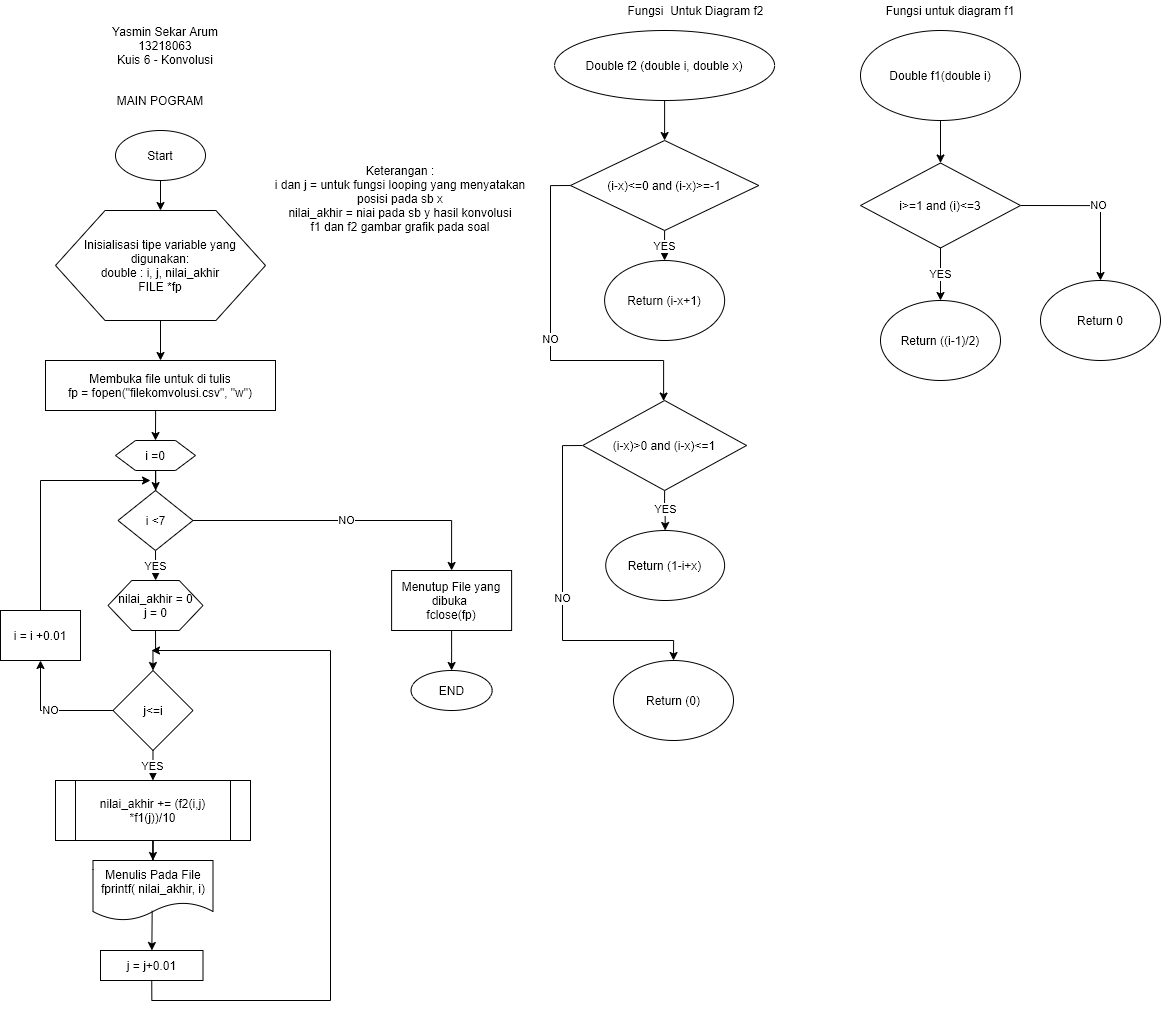

The diagram above was exported from draw.io. Its source (the exported page's mxGraphModel, read from the mxfile embedded in the PNG):
<mxGraphModel dx="1020" dy="1158" grid="1" gridSize="10" guides="1" tooltips="1" connect="1" arrows="1" fold="1" page="1" pageScale="1" pageWidth="850" pageHeight="1100" math="0" shadow="0">
  <root>
    <mxCell id="0" />
    <mxCell id="1" parent="0" />
    <mxCell id="uXR0VH-Ze8hzuTUKYQMs-1" value="MAIN POGRAM" style="text;html=1;strokeColor=none;fillColor=none;align=center;verticalAlign=middle;whiteSpace=wrap;rounded=0;" vertex="1" parent="1">
      <mxGeometry x="90" y="140" width="160" height="40" as="geometry" />
    </mxCell>
    <mxCell id="uXR0VH-Ze8hzuTUKYQMs-2" value="Yasmin Sekar Arum&lt;br&gt;13218063&lt;br&gt;Kuis 6 - Konvolusi" style="text;html=1;strokeColor=none;fillColor=none;align=center;verticalAlign=middle;whiteSpace=wrap;rounded=0;" vertex="1" parent="1">
      <mxGeometry x="20" y="80" width="310" height="50" as="geometry" />
    </mxCell>
    <mxCell id="uXR0VH-Ze8hzuTUKYQMs-5" style="edgeStyle=orthogonalEdgeStyle;rounded=0;orthogonalLoop=1;jettySize=auto;html=1;exitX=0.5;exitY=1;exitDx=0;exitDy=0;" edge="1" parent="1" source="uXR0VH-Ze8hzuTUKYQMs-3">
      <mxGeometry relative="1" as="geometry">
        <mxPoint x="170" y="270" as="targetPoint" />
      </mxGeometry>
    </mxCell>
    <mxCell id="uXR0VH-Ze8hzuTUKYQMs-3" value="Start" style="ellipse;whiteSpace=wrap;html=1;" vertex="1" parent="1">
      <mxGeometry x="125" y="190" width="90" height="50" as="geometry" />
    </mxCell>
    <mxCell id="uXR0VH-Ze8hzuTUKYQMs-8" style="edgeStyle=orthogonalEdgeStyle;rounded=0;orthogonalLoop=1;jettySize=auto;html=1;exitX=0.5;exitY=1;exitDx=0;exitDy=0;" edge="1" parent="1" source="uXR0VH-Ze8hzuTUKYQMs-6" target="uXR0VH-Ze8hzuTUKYQMs-7">
      <mxGeometry relative="1" as="geometry" />
    </mxCell>
    <mxCell id="uXR0VH-Ze8hzuTUKYQMs-6" value="&lt;span style=&quot;white-space: normal&quot;&gt;Inisialisasi tipe variable yang digunakan:&lt;/span&gt;&lt;br style=&quot;white-space: normal&quot;&gt;&lt;span style=&quot;white-space: normal&quot;&gt;double : i, j, nilai_akhir&lt;br&gt;&lt;/span&gt;FILE *fp" style="shape=hexagon;perimeter=hexagonPerimeter2;whiteSpace=wrap;html=1;size=0.23611119588216145;" vertex="1" parent="1">
      <mxGeometry x="65" y="270" width="210" height="110" as="geometry" />
    </mxCell>
    <mxCell id="uXR0VH-Ze8hzuTUKYQMs-11" style="edgeStyle=orthogonalEdgeStyle;rounded=0;orthogonalLoop=1;jettySize=auto;html=1;exitX=0.5;exitY=1;exitDx=0;exitDy=0;entryX=0.5;entryY=0;entryDx=0;entryDy=0;" edge="1" parent="1" source="uXR0VH-Ze8hzuTUKYQMs-7" target="uXR0VH-Ze8hzuTUKYQMs-10">
      <mxGeometry relative="1" as="geometry" />
    </mxCell>
    <mxCell id="uXR0VH-Ze8hzuTUKYQMs-7" value="Membuka file untuk di tulis&lt;br&gt;fp = fopen(&quot;filekomvolusi.csv&quot;, &quot;w&quot;)" style="rounded=0;whiteSpace=wrap;html=1;" vertex="1" parent="1">
      <mxGeometry x="55" y="420" width="230" height="50" as="geometry" />
    </mxCell>
    <mxCell id="uXR0VH-Ze8hzuTUKYQMs-15" style="edgeStyle=orthogonalEdgeStyle;rounded=0;orthogonalLoop=1;jettySize=auto;html=1;exitX=0.5;exitY=1;exitDx=0;exitDy=0;" edge="1" parent="1" source="uXR0VH-Ze8hzuTUKYQMs-10" target="uXR0VH-Ze8hzuTUKYQMs-14">
      <mxGeometry relative="1" as="geometry" />
    </mxCell>
    <mxCell id="uXR0VH-Ze8hzuTUKYQMs-10" value="i =0" style="shape=hexagon;perimeter=hexagonPerimeter2;whiteSpace=wrap;html=1;" vertex="1" parent="1">
      <mxGeometry x="125" y="500" width="80" height="30" as="geometry" />
    </mxCell>
    <mxCell id="uXR0VH-Ze8hzuTUKYQMs-18" value="YES" style="edgeStyle=orthogonalEdgeStyle;rounded=0;orthogonalLoop=1;jettySize=auto;html=1;exitX=0.5;exitY=1;exitDx=0;exitDy=0;" edge="1" parent="1" source="uXR0VH-Ze8hzuTUKYQMs-14" target="uXR0VH-Ze8hzuTUKYQMs-17">
      <mxGeometry relative="1" as="geometry" />
    </mxCell>
    <mxCell id="uXR0VH-Ze8hzuTUKYQMs-43" value="NO" style="edgeStyle=orthogonalEdgeStyle;rounded=0;orthogonalLoop=1;jettySize=auto;html=1;exitX=1;exitY=0.5;exitDx=0;exitDy=0;" edge="1" parent="1" source="uXR0VH-Ze8hzuTUKYQMs-14" target="uXR0VH-Ze8hzuTUKYQMs-44">
      <mxGeometry relative="1" as="geometry">
        <mxPoint x="461.11114501953125" y="660" as="targetPoint" />
      </mxGeometry>
    </mxCell>
    <mxCell id="uXR0VH-Ze8hzuTUKYQMs-14" value="i &amp;lt;7" style="rhombus;whiteSpace=wrap;html=1;" vertex="1" parent="1">
      <mxGeometry x="127.5" y="550" width="75" height="60" as="geometry" />
    </mxCell>
    <mxCell id="uXR0VH-Ze8hzuTUKYQMs-22" style="edgeStyle=orthogonalEdgeStyle;rounded=0;orthogonalLoop=1;jettySize=auto;html=1;exitX=0.5;exitY=1;exitDx=0;exitDy=0;entryX=0.5;entryY=0;entryDx=0;entryDy=0;" edge="1" parent="1" source="uXR0VH-Ze8hzuTUKYQMs-17" target="uXR0VH-Ze8hzuTUKYQMs-21">
      <mxGeometry relative="1" as="geometry" />
    </mxCell>
    <mxCell id="uXR0VH-Ze8hzuTUKYQMs-17" value="nilai_akhir = 0&lt;br&gt;j = 0" style="shape=hexagon;perimeter=hexagonPerimeter2;whiteSpace=wrap;html=1;" vertex="1" parent="1">
      <mxGeometry x="117.5" y="640" width="95" height="50" as="geometry" />
    </mxCell>
    <mxCell id="uXR0VH-Ze8hzuTUKYQMs-24" value="YES" style="edgeStyle=orthogonalEdgeStyle;rounded=0;orthogonalLoop=1;jettySize=auto;html=1;exitX=0.5;exitY=1;exitDx=0;exitDy=0;" edge="1" parent="1" source="uXR0VH-Ze8hzuTUKYQMs-21" target="uXR0VH-Ze8hzuTUKYQMs-23">
      <mxGeometry relative="1" as="geometry" />
    </mxCell>
    <mxCell id="uXR0VH-Ze8hzuTUKYQMs-36" value="NO" style="edgeStyle=orthogonalEdgeStyle;rounded=0;orthogonalLoop=1;jettySize=auto;html=1;exitX=0;exitY=0.5;exitDx=0;exitDy=0;" edge="1" parent="1" source="uXR0VH-Ze8hzuTUKYQMs-21" target="uXR0VH-Ze8hzuTUKYQMs-41">
      <mxGeometry relative="1" as="geometry">
        <mxPoint x="50" y="710" as="targetPoint" />
      </mxGeometry>
    </mxCell>
    <mxCell id="uXR0VH-Ze8hzuTUKYQMs-21" value="j&amp;lt;=i" style="rhombus;whiteSpace=wrap;html=1;" vertex="1" parent="1">
      <mxGeometry x="122.5" y="730" width="80" height="80" as="geometry" />
    </mxCell>
    <mxCell id="uXR0VH-Ze8hzuTUKYQMs-26" style="edgeStyle=orthogonalEdgeStyle;rounded=0;orthogonalLoop=1;jettySize=auto;html=1;exitX=0.5;exitY=1;exitDx=0;exitDy=0;" edge="1" parent="1" source="uXR0VH-Ze8hzuTUKYQMs-23" target="uXR0VH-Ze8hzuTUKYQMs-25">
      <mxGeometry relative="1" as="geometry" />
    </mxCell>
    <mxCell id="uXR0VH-Ze8hzuTUKYQMs-23" value="nilai_akhir += (f2(i,j) *f1(j))/10" style="shape=process;whiteSpace=wrap;html=1;backgroundOutline=1;" vertex="1" parent="1">
      <mxGeometry x="65" y="840" width="195" height="60" as="geometry" />
    </mxCell>
    <mxCell id="uXR0VH-Ze8hzuTUKYQMs-25" value="Menulis Pada File&lt;br&gt;fprintf( nilai_akhir, i)" style="shape=document;whiteSpace=wrap;html=1;boundedLbl=1;" vertex="1" parent="1">
      <mxGeometry x="102.5" y="920" width="120" height="60" as="geometry" />
    </mxCell>
    <mxCell id="uXR0VH-Ze8hzuTUKYQMs-32" style="edgeStyle=orthogonalEdgeStyle;rounded=0;orthogonalLoop=1;jettySize=auto;html=1;exitX=0.5;exitY=1;exitDx=0;exitDy=0;" edge="1" parent="1" source="uXR0VH-Ze8hzuTUKYQMs-27">
      <mxGeometry relative="1" as="geometry">
        <mxPoint x="161" y="710" as="targetPoint" />
        <Array as="points">
          <mxPoint x="161" y="1060" />
          <mxPoint x="340" y="1060" />
          <mxPoint x="340" y="710" />
        </Array>
      </mxGeometry>
    </mxCell>
    <mxCell id="uXR0VH-Ze8hzuTUKYQMs-27" value="j = j+0.01" style="rounded=0;whiteSpace=wrap;html=1;" vertex="1" parent="1">
      <mxGeometry x="110" y="1010" width="102.5" height="30" as="geometry" />
    </mxCell>
    <mxCell id="uXR0VH-Ze8hzuTUKYQMs-31" value="" style="endArrow=classic;html=1;exitX=0.493;exitY=0.839;exitDx=0;exitDy=0;exitPerimeter=0;" edge="1" parent="1" source="uXR0VH-Ze8hzuTUKYQMs-25" target="uXR0VH-Ze8hzuTUKYQMs-27">
      <mxGeometry width="50" height="50" relative="1" as="geometry">
        <mxPoint x="40" y="1000" as="sourcePoint" />
        <mxPoint x="90" y="950" as="targetPoint" />
      </mxGeometry>
    </mxCell>
    <mxCell id="uXR0VH-Ze8hzuTUKYQMs-42" style="edgeStyle=orthogonalEdgeStyle;rounded=0;orthogonalLoop=1;jettySize=auto;html=1;exitX=0.5;exitY=0;exitDx=0;exitDy=0;" edge="1" parent="1" source="uXR0VH-Ze8hzuTUKYQMs-41">
      <mxGeometry relative="1" as="geometry">
        <mxPoint x="160" y="540" as="targetPoint" />
        <Array as="points">
          <mxPoint x="50" y="540" />
        </Array>
      </mxGeometry>
    </mxCell>
    <mxCell id="uXR0VH-Ze8hzuTUKYQMs-41" value="i = i +0.01" style="rounded=0;whiteSpace=wrap;html=1;" vertex="1" parent="1">
      <mxGeometry x="10" y="670" width="80" height="50" as="geometry" />
    </mxCell>
    <mxCell id="uXR0VH-Ze8hzuTUKYQMs-46" style="edgeStyle=orthogonalEdgeStyle;rounded=0;orthogonalLoop=1;jettySize=auto;html=1;exitX=0.5;exitY=1;exitDx=0;exitDy=0;" edge="1" parent="1" source="uXR0VH-Ze8hzuTUKYQMs-44" target="uXR0VH-Ze8hzuTUKYQMs-45">
      <mxGeometry relative="1" as="geometry" />
    </mxCell>
    <mxCell id="uXR0VH-Ze8hzuTUKYQMs-44" value="Menutup File yang dibuka&amp;nbsp;&lt;br&gt;fclose(fp)" style="rounded=0;whiteSpace=wrap;html=1;" vertex="1" parent="1">
      <mxGeometry x="401.11114501953125" y="630" width="120" height="60" as="geometry" />
    </mxCell>
    <mxCell id="uXR0VH-Ze8hzuTUKYQMs-45" value="END" style="ellipse;whiteSpace=wrap;html=1;" vertex="1" parent="1">
      <mxGeometry x="420.56" y="730" width="81.11" height="40" as="geometry" />
    </mxCell>
    <mxCell id="uXR0VH-Ze8hzuTUKYQMs-50" style="edgeStyle=orthogonalEdgeStyle;rounded=0;orthogonalLoop=1;jettySize=auto;html=1;exitX=0.5;exitY=1;exitDx=0;exitDy=0;entryX=0.5;entryY=0;entryDx=0;entryDy=0;" edge="1" parent="1" source="uXR0VH-Ze8hzuTUKYQMs-47" target="uXR0VH-Ze8hzuTUKYQMs-51">
      <mxGeometry relative="1" as="geometry">
        <mxPoint x="674.1666666666667" y="190.05666666666662" as="targetPoint" />
      </mxGeometry>
    </mxCell>
    <mxCell id="uXR0VH-Ze8hzuTUKYQMs-47" value="Double f2 (double i, double x)" style="ellipse;whiteSpace=wrap;html=1;" vertex="1" parent="1">
      <mxGeometry x="564.11" y="90" width="220" height="70" as="geometry" />
    </mxCell>
    <mxCell id="uXR0VH-Ze8hzuTUKYQMs-53" value="YES" style="edgeStyle=orthogonalEdgeStyle;rounded=0;orthogonalLoop=1;jettySize=auto;html=1;exitX=0.5;exitY=1;exitDx=0;exitDy=0;" edge="1" parent="1" source="uXR0VH-Ze8hzuTUKYQMs-51" target="uXR0VH-Ze8hzuTUKYQMs-52">
      <mxGeometry relative="1" as="geometry" />
    </mxCell>
    <mxCell id="uXR0VH-Ze8hzuTUKYQMs-54" value="NO" style="edgeStyle=orthogonalEdgeStyle;rounded=0;orthogonalLoop=1;jettySize=auto;html=1;exitX=0;exitY=0.5;exitDx=0;exitDy=0;" edge="1" parent="1" source="uXR0VH-Ze8hzuTUKYQMs-51" target="uXR0VH-Ze8hzuTUKYQMs-55">
      <mxGeometry relative="1" as="geometry">
        <mxPoint x="673" y="450" as="targetPoint" />
        <Array as="points">
          <mxPoint x="560" y="245" />
          <mxPoint x="560" y="420" />
          <mxPoint x="673" y="420" />
        </Array>
      </mxGeometry>
    </mxCell>
    <mxCell id="uXR0VH-Ze8hzuTUKYQMs-51" value="(i-x)&amp;lt;=0 and (i-x)&amp;gt;=-1" style="rhombus;whiteSpace=wrap;html=1;" vertex="1" parent="1">
      <mxGeometry x="579.9399999999999" y="200" width="188.34" height="90" as="geometry" />
    </mxCell>
    <mxCell id="uXR0VH-Ze8hzuTUKYQMs-52" value="Return (i-x+1)" style="ellipse;whiteSpace=wrap;html=1;" vertex="1" parent="1">
      <mxGeometry x="614.11" y="320" width="120" height="80" as="geometry" />
    </mxCell>
    <mxCell id="uXR0VH-Ze8hzuTUKYQMs-56" value="YES" style="edgeStyle=orthogonalEdgeStyle;rounded=0;orthogonalLoop=1;jettySize=auto;html=1;exitX=0.5;exitY=1;exitDx=0;exitDy=0;" edge="1" parent="1" source="uXR0VH-Ze8hzuTUKYQMs-55" target="uXR0VH-Ze8hzuTUKYQMs-57">
      <mxGeometry relative="1" as="geometry">
        <mxPoint x="674.6666666666667" y="580" as="targetPoint" />
      </mxGeometry>
    </mxCell>
    <mxCell id="uXR0VH-Ze8hzuTUKYQMs-58" value="NO" style="edgeStyle=orthogonalEdgeStyle;rounded=0;orthogonalLoop=1;jettySize=auto;html=1;exitX=0;exitY=0.5;exitDx=0;exitDy=0;" edge="1" parent="1" source="uXR0VH-Ze8hzuTUKYQMs-55" target="uXR0VH-Ze8hzuTUKYQMs-60">
      <mxGeometry relative="1" as="geometry">
        <mxPoint x="683" y="730" as="targetPoint" />
        <Array as="points">
          <mxPoint x="572" y="505" />
          <mxPoint x="572" y="700" />
          <mxPoint x="683" y="700" />
        </Array>
      </mxGeometry>
    </mxCell>
    <mxCell id="uXR0VH-Ze8hzuTUKYQMs-55" value="(i-x)&amp;gt;0 and (i-x)&amp;lt;=1" style="rhombus;whiteSpace=wrap;html=1;" vertex="1" parent="1">
      <mxGeometry x="592.17" y="460" width="163.89" height="90" as="geometry" />
    </mxCell>
    <mxCell id="uXR0VH-Ze8hzuTUKYQMs-57" value="Return (1-i+x)" style="ellipse;whiteSpace=wrap;html=1;" vertex="1" parent="1">
      <mxGeometry x="615.23" y="590" width="118.88" height="70" as="geometry" />
    </mxCell>
    <mxCell id="uXR0VH-Ze8hzuTUKYQMs-60" value="Return (0)" style="ellipse;whiteSpace=wrap;html=1;" vertex="1" parent="1">
      <mxGeometry x="623" y="720" width="120" height="80" as="geometry" />
    </mxCell>
    <mxCell id="uXR0VH-Ze8hzuTUKYQMs-62" style="edgeStyle=orthogonalEdgeStyle;rounded=0;orthogonalLoop=1;jettySize=auto;html=1;exitX=0.5;exitY=1;exitDx=0;exitDy=0;" edge="1" parent="1" source="uXR0VH-Ze8hzuTUKYQMs-61" target="uXR0VH-Ze8hzuTUKYQMs-63">
      <mxGeometry relative="1" as="geometry">
        <mxPoint x="950" y="250" as="targetPoint" />
      </mxGeometry>
    </mxCell>
    <mxCell id="uXR0VH-Ze8hzuTUKYQMs-61" value="Double f1(double i)" style="ellipse;whiteSpace=wrap;html=1;" vertex="1" parent="1">
      <mxGeometry x="870" y="90" width="160" height="90" as="geometry" />
    </mxCell>
    <mxCell id="uXR0VH-Ze8hzuTUKYQMs-65" value="YES" style="edgeStyle=orthogonalEdgeStyle;rounded=0;orthogonalLoop=1;jettySize=auto;html=1;exitX=0.5;exitY=1;exitDx=0;exitDy=0;" edge="1" parent="1" source="uXR0VH-Ze8hzuTUKYQMs-63" target="uXR0VH-Ze8hzuTUKYQMs-64">
      <mxGeometry relative="1" as="geometry" />
    </mxCell>
    <mxCell id="uXR0VH-Ze8hzuTUKYQMs-66" value="NO" style="edgeStyle=orthogonalEdgeStyle;rounded=0;orthogonalLoop=1;jettySize=auto;html=1;exitX=1;exitY=0.5;exitDx=0;exitDy=0;" edge="1" parent="1" source="uXR0VH-Ze8hzuTUKYQMs-63" target="uXR0VH-Ze8hzuTUKYQMs-67">
      <mxGeometry relative="1" as="geometry">
        <mxPoint x="1110" y="380" as="targetPoint" />
      </mxGeometry>
    </mxCell>
    <mxCell id="uXR0VH-Ze8hzuTUKYQMs-63" value="i&amp;gt;=1 and (i)&amp;lt;=3" style="rhombus;whiteSpace=wrap;html=1;" vertex="1" parent="1">
      <mxGeometry x="870" y="222.5" width="160" height="85" as="geometry" />
    </mxCell>
    <mxCell id="uXR0VH-Ze8hzuTUKYQMs-64" value="Return ((i-1)/2)" style="ellipse;whiteSpace=wrap;html=1;" vertex="1" parent="1">
      <mxGeometry x="890" y="360" width="120" height="80" as="geometry" />
    </mxCell>
    <mxCell id="uXR0VH-Ze8hzuTUKYQMs-67" value="Return 0" style="ellipse;whiteSpace=wrap;html=1;" vertex="1" parent="1">
      <mxGeometry x="1050" y="340" width="120" height="80" as="geometry" />
    </mxCell>
    <mxCell id="uXR0VH-Ze8hzuTUKYQMs-68" value="Fungsi&amp;nbsp; Untuk Diagram f2" style="text;html=1;strokeColor=none;fillColor=none;align=center;verticalAlign=middle;whiteSpace=wrap;rounded=0;" vertex="1" parent="1">
      <mxGeometry x="592.17" y="60" width="227" height="20" as="geometry" />
    </mxCell>
    <mxCell id="uXR0VH-Ze8hzuTUKYQMs-72" value="Fungsi untuk diagram f1" style="text;html=1;strokeColor=none;fillColor=none;align=center;verticalAlign=middle;whiteSpace=wrap;rounded=0;" vertex="1" parent="1">
      <mxGeometry x="850" y="60" width="220" height="20" as="geometry" />
    </mxCell>
    <mxCell id="uXR0VH-Ze8hzuTUKYQMs-73" value="Keterangan :&lt;br&gt;i dan j = untuk fungsi looping yang menyatakan posisi pada sb x&lt;br&gt;nilai_akhir = niai pada sb y hasil konvolusi&lt;br&gt;f1 dan f2 gambar grafik pada soal" style="text;html=1;strokeColor=none;fillColor=none;align=center;verticalAlign=middle;whiteSpace=wrap;rounded=0;" vertex="1" parent="1">
      <mxGeometry x="270" y="190" width="280" height="135" as="geometry" />
    </mxCell>
  </root>
</mxGraphModel>